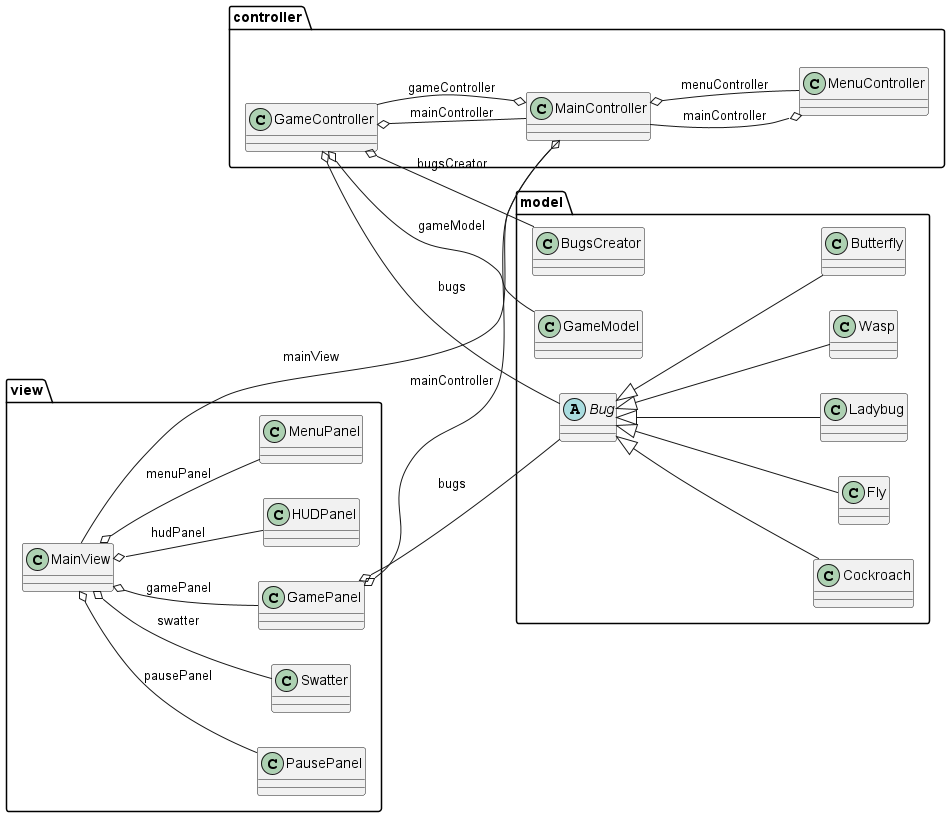

The diagram above was rendered by PlantUML. Its source (embedded in the PNG):
@startuml
  left to right direction

  namespace controller {
      class controller.GameController {
      }
    }
  

  namespace controller {
      class controller.MainController {
      }
    }
  

  namespace controller {
      class controller.MenuController {
      }
    }
  

  namespace model {
      abstract class model.Bug {
      }
    }
  

  namespace model {
      class model.BugsCreator {
      }
    }
  

  namespace model {
      class model.Butterfly {
      }
    }
  

  namespace model {
      class model.Cockroach {
      }
    }
  

  namespace model {
      class model.Fly {
      }
    }
  

  namespace model {
      class model.GameModel {
      }
    }
  

  namespace model {
      class model.Ladybug {
      }
    }
  

  namespace model {
      class model.Wasp {
      }
    }
  

  namespace view {
      class view.GamePanel {
      }
    }
  

 namespace view {
      class view.HUDPanel {
      }
    }
  

  namespace view {
      class view.MainView {
      }
    }
  

  namespace view {
      class view.MenuPanel {
      }
    }
  

  namespace view {
      class view.PausePanel {
      }
    }
  

  namespace view {
      class view.Swatter {
      }
    }
  

  controller.GameController o-- model.BugsCreator : bugsCreator
  controller.GameController o-- model.Bug : bugs
  controller.GameController o-- model.GameModel : gameModel
  controller.GameController o-- controller.MainController : mainController
  controller.MainController o-- controller.GameController : gameController
  controller.MainController o-- view.MainView : mainView
  
  controller.MainController o-- controller.MenuController : menuController
  
  
  controller.MenuController o-- controller.MainController : mainController
  model.Butterfly -up-|> model.Bug
  model.Cockroach -up-|> model.Bug
  model.Fly -up-|> model.Bug
  model.Ladybug -up-|> model.Bug
  model.Wasp -up-|> model.Bug
  view.GamePanel o-- controller.MainController : mainController
  view.GamePanel o-- model.Bug : bugs
  view.MainView o-- view.Swatter : swatter
  view.MainView o-- view.GamePanel : gamePanel
  view.MainView o-- view.HUDPanel : hudPanel
  view.MainView o-- view.MenuPanel : menuPanel
  view.MainView o-- view.PausePanel : pausePanel


@enduml